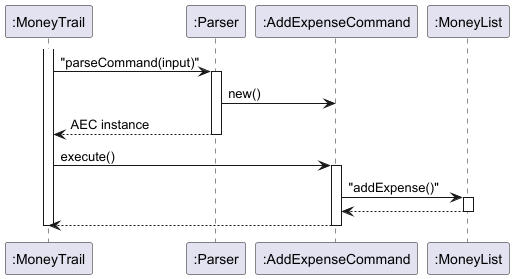

The diagram above was rendered by PlantUML. Its source (embedded in the PNG):
@startuml Command_Execution_Activation
participant MoneyTrail as ":MoneyTrail"
participant Parser as ":Parser"
participant ":AddExpenseCommand" as AEC
participant MoneyList as ":MoneyList"

activate MoneyTrail
MoneyTrail -> Parser : "parseCommand(input)"
activate Parser
Parser -> AEC : new()
Parser --> MoneyTrail : AEC instance
deactivate Parser

MoneyTrail -> AEC : execute()
activate AEC
AEC -> MoneyList : "addExpense()"
activate MoneyList
MoneyList --> AEC
deactivate MoneyList
AEC --> MoneyTrail
deactivate AEC
deactivate MoneyTrail
@enduml